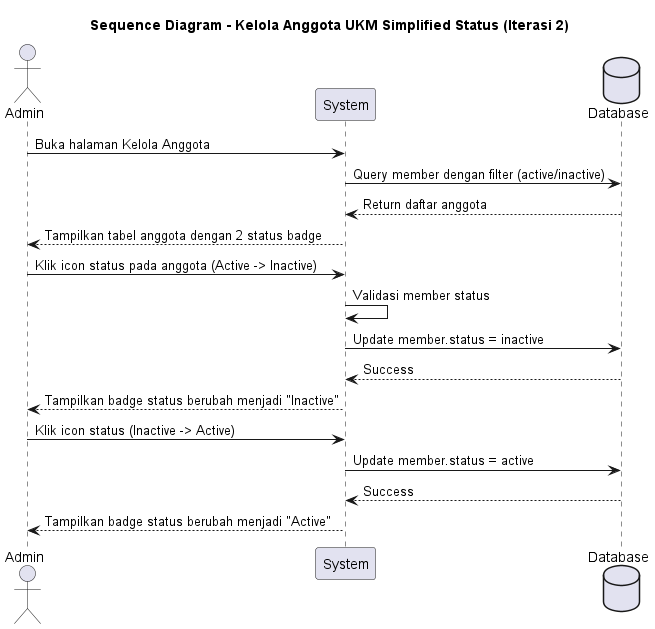

The diagram above was rendered by PlantUML. Its source (embedded in the PNG):
@startuml Anggota_Status_Simplified_v2

title Sequence Diagram - Kelola Anggota UKM Simplified Status (Iterasi 2)

actor Admin
participant System
database Database

Admin -> System: Buka halaman Kelola Anggota
System -> Database: Query member dengan filter (active/inactive)
Database --> System: Return daftar anggota
System --> Admin: Tampilkan tabel anggota dengan 2 status badge

Admin -> System: Klik icon status pada anggota (Active -> Inactive)

System -> System: Validasi member status
System -> Database: Update member.status = inactive
Database --> System: Success

System --> Admin: Tampilkan badge status berubah menjadi "Inactive"

Admin -> System: Klik icon status (Inactive -> Active)
System -> Database: Update member.status = active
Database --> System: Success
System --> Admin: Tampilkan badge status berubah menjadi "Active"

@enduml